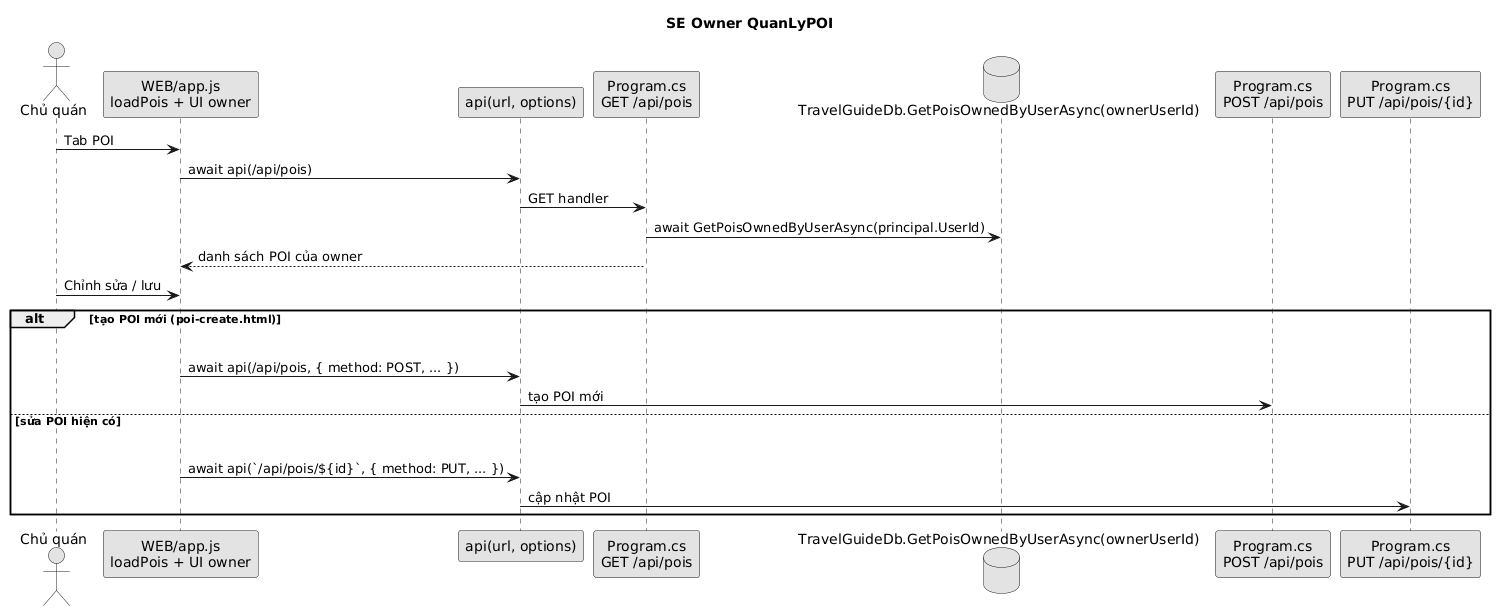

The diagram above was rendered by PlantUML. Its source (embedded in the PNG):
@startuml
title SE Owner QuanLyPOI
skinparam shadowing false
skinparam monochrome true
actor "Chủ quán" as O
participant "WEB/app.js\nloadPois + UI owner" as FE
participant "api(url, options)" as APIJS
participant "Program.cs\nGET /api/pois" as GET
database "TravelGuideDb.GetPoisOwnedByUserAsync(ownerUserId)" as DB
participant "Program.cs\nPOST /api/pois" as POST
participant "Program.cs\nPUT /api/pois/{id}" as PUT
O -> FE : Tab POI
FE -> APIJS : await api(/api/pois)
APIJS -> GET : GET handler
GET -> DB : await GetPoisOwnedByUserAsync(principal.UserId)
GET --> FE : danh sách POI của owner
O -> FE : Chỉnh sửa / lưu
alt tạo POI mới (poi-create.html)
  O -[hidden]-> FE
  APIJS -[hidden]-> PUT
  FE -> APIJS : await api(/api/pois, { method: POST, ... })
  APIJS -> POST : tạo POI mới
else sửa POI hiện có
  O -[hidden]-> FE
  APIJS -[hidden]-> PUT
  FE -> APIJS : await api(`/api/pois/${id}`, { method: PUT, ... })
  APIJS -> PUT : cập nhật POI
end
@enduml